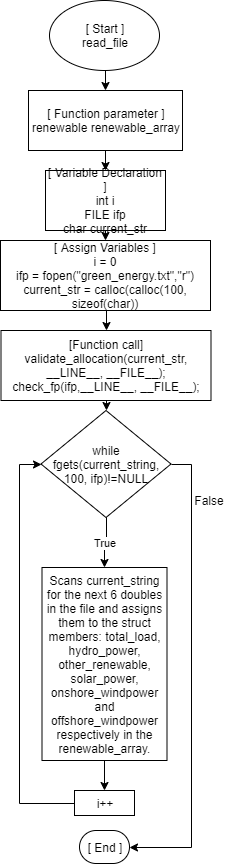

The diagram above was exported from draw.io. Its source (the exported page's mxGraphModel, read from the mxfile embedded in the PNG):
<mxGraphModel dx="1662" dy="713" grid="1" gridSize="10" guides="1" tooltips="1" connect="1" arrows="1" fold="1" page="1" pageScale="1" pageWidth="850" pageHeight="1100" math="0" shadow="0">
  <root>
    <mxCell id="0" />
    <mxCell id="1" parent="0" />
    <mxCell id="0Yw0yYr9laxAQVZdR-K5-1" style="edgeStyle=orthogonalEdgeStyle;rounded=0;orthogonalLoop=1;jettySize=auto;html=1;exitX=0.5;exitY=1;exitDx=0;exitDy=0;entryX=0.5;entryY=0;entryDx=0;entryDy=0;" parent="1" source="0Yw0yYr9laxAQVZdR-K5-2" target="0Yw0yYr9laxAQVZdR-K5-4" edge="1">
      <mxGeometry relative="1" as="geometry" />
    </mxCell>
    <mxCell id="0Yw0yYr9laxAQVZdR-K5-2" value="&lt;div&gt;[ Start ]&lt;/div&gt;&lt;div&gt;read_file&lt;br&gt;&lt;/div&gt;" style="ellipse;whiteSpace=wrap;html=1;" parent="1" vertex="1">
      <mxGeometry x="380" y="10" width="110" height="70" as="geometry" />
    </mxCell>
    <mxCell id="0Yw0yYr9laxAQVZdR-K5-28" style="edgeStyle=orthogonalEdgeStyle;rounded=0;orthogonalLoop=1;jettySize=auto;html=1;exitX=0.5;exitY=1;exitDx=0;exitDy=0;entryX=0.5;entryY=0;entryDx=0;entryDy=0;" parent="1" source="0Yw0yYr9laxAQVZdR-K5-4" target="0Yw0yYr9laxAQVZdR-K5-6" edge="1">
      <mxGeometry relative="1" as="geometry" />
    </mxCell>
    <mxCell id="0Yw0yYr9laxAQVZdR-K5-4" value="[ Function parameter ]&lt;br&gt;renewable renewable_array" style="rounded=0;whiteSpace=wrap;html=1;" parent="1" vertex="1">
      <mxGeometry x="359" y="100" width="154" height="60" as="geometry" />
    </mxCell>
    <mxCell id="0Yw0yYr9laxAQVZdR-K5-29" style="edgeStyle=orthogonalEdgeStyle;rounded=0;orthogonalLoop=1;jettySize=auto;html=1;exitX=0.5;exitY=1;exitDx=0;exitDy=0;entryX=0.5;entryY=0;entryDx=0;entryDy=0;" parent="1" source="0Yw0yYr9laxAQVZdR-K5-6" target="0Yw0yYr9laxAQVZdR-K5-8" edge="1">
      <mxGeometry relative="1" as="geometry" />
    </mxCell>
    <mxCell id="0Yw0yYr9laxAQVZdR-K5-6" value="&lt;div&gt;[ Variable Declaration ]&lt;/div&gt;&lt;div&gt;int i&lt;br&gt;&lt;/div&gt;&lt;div&gt;FILE ifp&lt;/div&gt;&lt;div&gt;char current_str&lt;br&gt;&lt;/div&gt;" style="rounded=0;whiteSpace=wrap;html=1;" parent="1" vertex="1">
      <mxGeometry x="376" y="180" width="120" height="60" as="geometry" />
    </mxCell>
    <mxCell id="0Yw0yYr9laxAQVZdR-K5-33" style="edgeStyle=orthogonalEdgeStyle;rounded=0;orthogonalLoop=1;jettySize=auto;html=1;exitX=0.5;exitY=1;exitDx=0;exitDy=0;entryX=0.5;entryY=0;entryDx=0;entryDy=0;" parent="1" source="0Yw0yYr9laxAQVZdR-K5-8" target="0Yw0yYr9laxAQVZdR-K5-31" edge="1">
      <mxGeometry relative="1" as="geometry" />
    </mxCell>
    <mxCell id="0Yw0yYr9laxAQVZdR-K5-8" value="&lt;div&gt;[ Assign Variables ]&lt;/div&gt;&lt;div&gt;i = 0&lt;/div&gt;&lt;div&gt;ifp = fopen(&quot;green_energy.txt&quot;,&quot;r&quot;)&lt;br&gt;&lt;/div&gt;&lt;div&gt;current_str = calloc(calloc(100, sizeof(char))&lt;br&gt;&lt;/div&gt;" style="rounded=0;whiteSpace=wrap;html=1;" parent="1" vertex="1">
      <mxGeometry x="331" y="250" width="210" height="70" as="geometry" />
    </mxCell>
    <mxCell id="0Yw0yYr9laxAQVZdR-K5-34" style="edgeStyle=orthogonalEdgeStyle;rounded=0;orthogonalLoop=1;jettySize=auto;html=1;exitX=0.5;exitY=1;exitDx=0;exitDy=0;entryX=0.5;entryY=0;entryDx=0;entryDy=0;" parent="1" source="0Yw0yYr9laxAQVZdR-K5-31" edge="1">
      <mxGeometry relative="1" as="geometry">
        <mxPoint x="437" y="420" as="targetPoint" />
      </mxGeometry>
    </mxCell>
    <mxCell id="0Yw0yYr9laxAQVZdR-K5-31" value="&lt;div&gt;[Function call]&lt;/div&gt;&lt;div&gt;validate_allocation(current_str,&lt;/div&gt;&lt;div&gt;__LINE__, __FILE__);&lt;br&gt;&lt;/div&gt;&lt;div&gt;check_fp(ifp,__LINE__, __FILE__);&lt;/div&gt;" style="rounded=0;whiteSpace=wrap;html=1;" parent="1" vertex="1">
      <mxGeometry x="331.5" y="340" width="210" height="70" as="geometry" />
    </mxCell>
    <mxCell id="0Yw0yYr9laxAQVZdR-K5-35" value="True" style="edgeStyle=orthogonalEdgeStyle;rounded=0;orthogonalLoop=1;jettySize=auto;html=1;endArrow=classic;endFill=1;entryX=0.5;entryY=0;entryDx=0;entryDy=0;" parent="1" source="0Yw0yYr9laxAQVZdR-K5-38" target="0Yw0yYr9laxAQVZdR-K5-40" edge="1">
      <mxGeometry relative="1" as="geometry">
        <mxPoint x="435.1428571428571" y="557.1175824175825" as="targetPoint" />
      </mxGeometry>
    </mxCell>
    <mxCell id="0Yw0yYr9laxAQVZdR-K5-53" style="edgeStyle=orthogonalEdgeStyle;rounded=0;orthogonalLoop=1;jettySize=auto;html=1;exitX=1;exitY=0.5;exitDx=0;exitDy=0;entryX=1;entryY=0.5;entryDx=0;entryDy=0;" parent="1" source="0Yw0yYr9laxAQVZdR-K5-38" target="0Yw0yYr9laxAQVZdR-K5-45" edge="1">
      <mxGeometry relative="1" as="geometry" />
    </mxCell>
    <mxCell id="0Yw0yYr9laxAQVZdR-K5-38" value="while fgets(current_string, 100, ifp)!=NULL " style="rhombus;whiteSpace=wrap;html=1;" parent="1" vertex="1">
      <mxGeometry x="371.5" y="420" width="130" height="107" as="geometry" />
    </mxCell>
    <mxCell id="0Yw0yYr9laxAQVZdR-K5-39" style="edgeStyle=orthogonalEdgeStyle;rounded=0;orthogonalLoop=1;jettySize=auto;html=1;exitX=0.5;exitY=1;exitDx=0;exitDy=0;entryX=0.5;entryY=0;entryDx=0;entryDy=0;" parent="1" source="0Yw0yYr9laxAQVZdR-K5-40" target="0Yw0yYr9laxAQVZdR-K5-42" edge="1">
      <mxGeometry relative="1" as="geometry" />
    </mxCell>
    <mxCell id="0Yw0yYr9laxAQVZdR-K5-40" value="Scans current_string for the next 6 doubles in the file and assigns them to the struct members: total_load, hydro_power, other_renewable, solar_power, onshore_windpower and offshore_windpower respectively in the renewable_array. " style="rounded=0;whiteSpace=wrap;html=1;" parent="1" vertex="1">
      <mxGeometry x="372.5" y="577" width="125" height="193" as="geometry" />
    </mxCell>
    <mxCell id="0Yw0yYr9laxAQVZdR-K5-41" style="edgeStyle=orthogonalEdgeStyle;rounded=0;orthogonalLoop=1;jettySize=auto;html=1;exitX=0;exitY=0.5;exitDx=0;exitDy=0;entryX=0;entryY=0.5;entryDx=0;entryDy=0;" parent="1" source="0Yw0yYr9laxAQVZdR-K5-42" target="0Yw0yYr9laxAQVZdR-K5-38" edge="1">
      <mxGeometry relative="1" as="geometry">
        <Array as="points">
          <mxPoint x="350" y="813" />
          <mxPoint x="350" y="474" />
        </Array>
      </mxGeometry>
    </mxCell>
    <mxCell id="0Yw0yYr9laxAQVZdR-K5-42" value="i++" style="rounded=0;whiteSpace=wrap;html=1;" parent="1" vertex="1">
      <mxGeometry x="405" y="800" width="60" height="25" as="geometry" />
    </mxCell>
    <mxCell id="0Yw0yYr9laxAQVZdR-K5-45" value="[ End ]&lt;br&gt;" style="rounded=1;whiteSpace=wrap;html=1;arcSize=50;" parent="1" vertex="1">
      <mxGeometry x="410" y="840" width="50" height="33" as="geometry" />
    </mxCell>
    <mxCell id="0Yw0yYr9laxAQVZdR-K5-54" value="&lt;div&gt;False&lt;/div&gt;&lt;div&gt;&lt;br&gt;&lt;/div&gt;" style="text;html=1;strokeColor=none;fillColor=none;align=center;verticalAlign=middle;whiteSpace=wrap;rounded=0;" parent="1" vertex="1">
      <mxGeometry x="520" y="507" width="40" height="20" as="geometry" />
    </mxCell>
  </root>
</mxGraphModel>